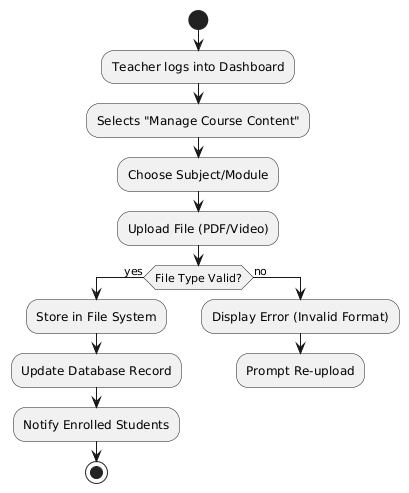

The diagram above was rendered by PlantUML. Its source (embedded in the PNG):
@startuml
start
:Teacher logs into Dashboard;
:Selects "Manage Course Content";
:Choose Subject/Module;
:Upload File (PDF/Video);
if (File Type Valid?) then (yes)
  :Store in File System;
  :Update Database Record;
  :Notify Enrolled Students;
  stop
else (no)
  :Display Error (Invalid Format);
  :Prompt Re-upload;
  detach
endif
@enduml